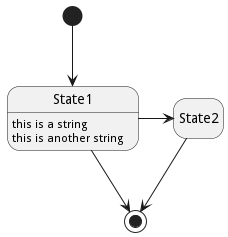

The diagram above was rendered by PlantUML. Its source (embedded in the PNG):
@startuml
hide empty description
[*] --> State1
State1 --> [*]
State1 : this is a string
State1 : this is another string
State1 -> State2
State2 --> [*]
@enduml